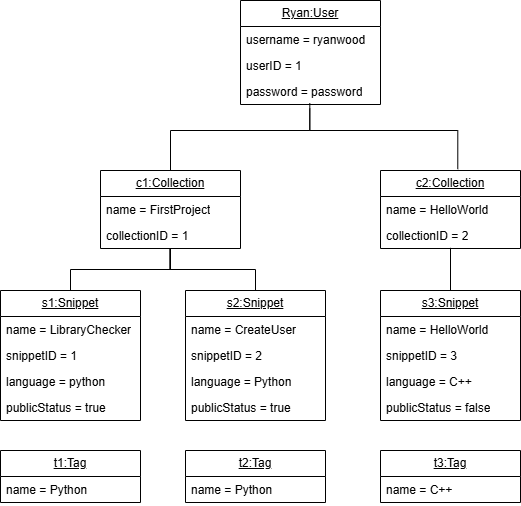

The diagram above was exported from draw.io. Its source (the exported page's mxGraphModel, read from the mxfile embedded in the PNG):
<mxGraphModel dx="786" dy="451" grid="1" gridSize="10" guides="1" tooltips="1" connect="1" arrows="1" fold="1" page="1" pageScale="1" pageWidth="850" pageHeight="1100" math="0" shadow="0">
  <root>
    <mxCell id="0" />
    <mxCell id="1" parent="0" />
    <mxCell id="SRqrOfRXDfl5R1xUm4-C-1" parent="1" style="swimlane;fontStyle=0;childLayout=stackLayout;horizontal=1;startSize=26;fillColor=none;horizontalStack=0;resizeParent=1;resizeParentMax=0;resizeLast=0;collapsible=1;marginBottom=0;whiteSpace=wrap;html=1;" value="&lt;u&gt;Ryan:User&lt;/u&gt;" vertex="1">
      <mxGeometry height="104" width="140" x="340" y="70" as="geometry" />
    </mxCell>
    <mxCell id="SRqrOfRXDfl5R1xUm4-C-2" parent="SRqrOfRXDfl5R1xUm4-C-1" style="text;strokeColor=none;fillColor=none;align=left;verticalAlign=top;spacingLeft=4;spacingRight=4;overflow=hidden;rotatable=0;points=[[0,0.5],[1,0.5]];portConstraint=eastwest;whiteSpace=wrap;html=1;" value="username = ryanwood" vertex="1">
      <mxGeometry height="26" width="140" y="26" as="geometry" />
    </mxCell>
    <mxCell id="SRqrOfRXDfl5R1xUm4-C-3" parent="SRqrOfRXDfl5R1xUm4-C-1" style="text;strokeColor=none;fillColor=none;align=left;verticalAlign=top;spacingLeft=4;spacingRight=4;overflow=hidden;rotatable=0;points=[[0,0.5],[1,0.5]];portConstraint=eastwest;whiteSpace=wrap;html=1;" value="userID = 1" vertex="1">
      <mxGeometry height="26" width="140" y="52" as="geometry" />
    </mxCell>
    <mxCell id="SRqrOfRXDfl5R1xUm4-C-4" parent="SRqrOfRXDfl5R1xUm4-C-1" style="text;strokeColor=none;fillColor=none;align=left;verticalAlign=top;spacingLeft=4;spacingRight=4;overflow=hidden;rotatable=0;points=[[0,0.5],[1,0.5]];portConstraint=eastwest;whiteSpace=wrap;html=1;" value="password = password" vertex="1">
      <mxGeometry height="26" width="140" y="78" as="geometry" />
    </mxCell>
    <mxCell id="SRqrOfRXDfl5R1xUm4-C-5" parent="1" style="swimlane;fontStyle=0;childLayout=stackLayout;horizontal=1;startSize=26;fillColor=none;horizontalStack=0;resizeParent=1;resizeParentMax=0;resizeLast=0;collapsible=1;marginBottom=0;whiteSpace=wrap;html=1;" value="&lt;u&gt;c1:Collection&lt;/u&gt;" vertex="1">
      <mxGeometry height="78" width="140" x="200" y="240" as="geometry" />
    </mxCell>
    <mxCell id="SRqrOfRXDfl5R1xUm4-C-6" parent="SRqrOfRXDfl5R1xUm4-C-5" style="text;strokeColor=none;fillColor=none;align=left;verticalAlign=top;spacingLeft=4;spacingRight=4;overflow=hidden;rotatable=0;points=[[0,0.5],[1,0.5]];portConstraint=eastwest;whiteSpace=wrap;html=1;" value="name = FirstProject" vertex="1">
      <mxGeometry height="26" width="140" y="26" as="geometry" />
    </mxCell>
    <mxCell id="SRqrOfRXDfl5R1xUm4-C-7" parent="SRqrOfRXDfl5R1xUm4-C-5" style="text;strokeColor=none;fillColor=none;align=left;verticalAlign=top;spacingLeft=4;spacingRight=4;overflow=hidden;rotatable=0;points=[[0,0.5],[1,0.5]];portConstraint=eastwest;whiteSpace=wrap;html=1;" value="collectionID = 1" vertex="1">
      <mxGeometry height="26" width="140" y="52" as="geometry" />
    </mxCell>
    <mxCell id="SRqrOfRXDfl5R1xUm4-C-10" parent="1" style="swimlane;fontStyle=0;childLayout=stackLayout;horizontal=1;startSize=26;fillColor=none;horizontalStack=0;resizeParent=1;resizeParentMax=0;resizeLast=0;collapsible=1;marginBottom=0;whiteSpace=wrap;html=1;" value="&lt;u&gt;c2:Collection&lt;/u&gt;" vertex="1">
      <mxGeometry height="78" width="140" x="480" y="240" as="geometry" />
    </mxCell>
    <mxCell id="SRqrOfRXDfl5R1xUm4-C-11" parent="SRqrOfRXDfl5R1xUm4-C-10" style="text;strokeColor=none;fillColor=none;align=left;verticalAlign=top;spacingLeft=4;spacingRight=4;overflow=hidden;rotatable=0;points=[[0,0.5],[1,0.5]];portConstraint=eastwest;whiteSpace=wrap;html=1;" value="name = HelloWorld" vertex="1">
      <mxGeometry height="26" width="140" y="26" as="geometry" />
    </mxCell>
    <mxCell id="SRqrOfRXDfl5R1xUm4-C-12" parent="SRqrOfRXDfl5R1xUm4-C-10" style="text;strokeColor=none;fillColor=none;align=left;verticalAlign=top;spacingLeft=4;spacingRight=4;overflow=hidden;rotatable=0;points=[[0,0.5],[1,0.5]];portConstraint=eastwest;whiteSpace=wrap;html=1;" value="collectionID = 2" vertex="1">
      <mxGeometry height="26" width="140" y="52" as="geometry" />
    </mxCell>
    <mxCell id="SRqrOfRXDfl5R1xUm4-C-14" parent="1" style="swimlane;fontStyle=0;childLayout=stackLayout;horizontal=1;startSize=26;fillColor=none;horizontalStack=0;resizeParent=1;resizeParentMax=0;resizeLast=0;collapsible=1;marginBottom=0;whiteSpace=wrap;html=1;" value="&lt;u&gt;s1:Snippet&lt;/u&gt;" vertex="1">
      <mxGeometry height="130" width="140" x="100" y="360" as="geometry" />
    </mxCell>
    <mxCell id="SRqrOfRXDfl5R1xUm4-C-15" parent="SRqrOfRXDfl5R1xUm4-C-14" style="text;strokeColor=none;fillColor=none;align=left;verticalAlign=top;spacingLeft=4;spacingRight=4;overflow=hidden;rotatable=0;points=[[0,0.5],[1,0.5]];portConstraint=eastwest;whiteSpace=wrap;html=1;" value="name = LibraryChecker" vertex="1">
      <mxGeometry height="26" width="140" y="26" as="geometry" />
    </mxCell>
    <mxCell id="SRqrOfRXDfl5R1xUm4-C-16" parent="SRqrOfRXDfl5R1xUm4-C-14" style="text;strokeColor=none;fillColor=none;align=left;verticalAlign=top;spacingLeft=4;spacingRight=4;overflow=hidden;rotatable=0;points=[[0,0.5],[1,0.5]];portConstraint=eastwest;whiteSpace=wrap;html=1;" value="snippetID = 1" vertex="1">
      <mxGeometry height="26" width="140" y="52" as="geometry" />
    </mxCell>
    <mxCell id="SRqrOfRXDfl5R1xUm4-C-26" parent="SRqrOfRXDfl5R1xUm4-C-14" style="text;strokeColor=none;fillColor=none;align=left;verticalAlign=top;spacingLeft=4;spacingRight=4;overflow=hidden;rotatable=0;points=[[0,0.5],[1,0.5]];portConstraint=eastwest;whiteSpace=wrap;html=1;" value="language = python&lt;div&gt;&lt;br&gt;&lt;/div&gt;" vertex="1">
      <mxGeometry height="26" width="140" y="78" as="geometry" />
    </mxCell>
    <mxCell id="SRqrOfRXDfl5R1xUm4-C-17" parent="SRqrOfRXDfl5R1xUm4-C-14" style="text;strokeColor=none;fillColor=none;align=left;verticalAlign=top;spacingLeft=4;spacingRight=4;overflow=hidden;rotatable=0;points=[[0,0.5],[1,0.5]];portConstraint=eastwest;whiteSpace=wrap;html=1;" value="&lt;div&gt;publicStatus = true&lt;/div&gt;" vertex="1">
      <mxGeometry height="26" width="140" y="104" as="geometry" />
    </mxCell>
    <mxCell id="SRqrOfRXDfl5R1xUm4-C-18" parent="1" style="swimlane;fontStyle=0;childLayout=stackLayout;horizontal=1;startSize=26;fillColor=none;horizontalStack=0;resizeParent=1;resizeParentMax=0;resizeLast=0;collapsible=1;marginBottom=0;whiteSpace=wrap;html=1;" value="&lt;u&gt;s2:Snippet&lt;/u&gt;" vertex="1">
      <mxGeometry height="130" width="140" x="285" y="360" as="geometry" />
    </mxCell>
    <mxCell id="SRqrOfRXDfl5R1xUm4-C-19" parent="SRqrOfRXDfl5R1xUm4-C-18" style="text;strokeColor=none;fillColor=none;align=left;verticalAlign=top;spacingLeft=4;spacingRight=4;overflow=hidden;rotatable=0;points=[[0,0.5],[1,0.5]];portConstraint=eastwest;whiteSpace=wrap;html=1;" value="name = CreateUser" vertex="1">
      <mxGeometry height="26" width="140" y="26" as="geometry" />
    </mxCell>
    <mxCell id="SRqrOfRXDfl5R1xUm4-C-20" parent="SRqrOfRXDfl5R1xUm4-C-18" style="text;strokeColor=none;fillColor=none;align=left;verticalAlign=top;spacingLeft=4;spacingRight=4;overflow=hidden;rotatable=0;points=[[0,0.5],[1,0.5]];portConstraint=eastwest;whiteSpace=wrap;html=1;" value="snippetID = 2" vertex="1">
      <mxGeometry height="26" width="140" y="52" as="geometry" />
    </mxCell>
    <mxCell id="SRqrOfRXDfl5R1xUm4-C-21" parent="SRqrOfRXDfl5R1xUm4-C-18" style="text;strokeColor=none;fillColor=none;align=left;verticalAlign=top;spacingLeft=4;spacingRight=4;overflow=hidden;rotatable=0;points=[[0,0.5],[1,0.5]];portConstraint=eastwest;whiteSpace=wrap;html=1;" value="language = Python" vertex="1">
      <mxGeometry height="26" width="140" y="78" as="geometry" />
    </mxCell>
    <mxCell id="SRqrOfRXDfl5R1xUm4-C-27" parent="SRqrOfRXDfl5R1xUm4-C-18" style="text;strokeColor=none;fillColor=none;align=left;verticalAlign=top;spacingLeft=4;spacingRight=4;overflow=hidden;rotatable=0;points=[[0,0.5],[1,0.5]];portConstraint=eastwest;whiteSpace=wrap;html=1;" value="&lt;div&gt;publicStatus = true&lt;/div&gt;" vertex="1">
      <mxGeometry height="26" width="140" y="104" as="geometry" />
    </mxCell>
    <mxCell id="SRqrOfRXDfl5R1xUm4-C-22" parent="1" style="swimlane;fontStyle=0;childLayout=stackLayout;horizontal=1;startSize=26;fillColor=none;horizontalStack=0;resizeParent=1;resizeParentMax=0;resizeLast=0;collapsible=1;marginBottom=0;whiteSpace=wrap;html=1;" value="&lt;u&gt;s3:Snippet&lt;/u&gt;" vertex="1">
      <mxGeometry height="130" width="140" x="480" y="360" as="geometry" />
    </mxCell>
    <mxCell id="SRqrOfRXDfl5R1xUm4-C-23" parent="SRqrOfRXDfl5R1xUm4-C-22" style="text;strokeColor=none;fillColor=none;align=left;verticalAlign=top;spacingLeft=4;spacingRight=4;overflow=hidden;rotatable=0;points=[[0,0.5],[1,0.5]];portConstraint=eastwest;whiteSpace=wrap;html=1;" value="name = HelloWorld" vertex="1">
      <mxGeometry height="26" width="140" y="26" as="geometry" />
    </mxCell>
    <mxCell id="SRqrOfRXDfl5R1xUm4-C-24" parent="SRqrOfRXDfl5R1xUm4-C-22" style="text;strokeColor=none;fillColor=none;align=left;verticalAlign=top;spacingLeft=4;spacingRight=4;overflow=hidden;rotatable=0;points=[[0,0.5],[1,0.5]];portConstraint=eastwest;whiteSpace=wrap;html=1;" value="snippetID = 3" vertex="1">
      <mxGeometry height="26" width="140" y="52" as="geometry" />
    </mxCell>
    <mxCell id="SRqrOfRXDfl5R1xUm4-C-25" parent="SRqrOfRXDfl5R1xUm4-C-22" style="text;strokeColor=none;fillColor=none;align=left;verticalAlign=top;spacingLeft=4;spacingRight=4;overflow=hidden;rotatable=0;points=[[0,0.5],[1,0.5]];portConstraint=eastwest;whiteSpace=wrap;html=1;" value="language = C++" vertex="1">
      <mxGeometry height="26" width="140" y="78" as="geometry" />
    </mxCell>
    <mxCell id="SRqrOfRXDfl5R1xUm4-C-28" parent="SRqrOfRXDfl5R1xUm4-C-22" style="text;strokeColor=none;fillColor=none;align=left;verticalAlign=top;spacingLeft=4;spacingRight=4;overflow=hidden;rotatable=0;points=[[0,0.5],[1,0.5]];portConstraint=eastwest;whiteSpace=wrap;html=1;" value="&lt;div&gt;publicStatus = false&lt;/div&gt;" vertex="1">
      <mxGeometry height="26" width="140" y="104" as="geometry" />
    </mxCell>
    <mxCell id="SRqrOfRXDfl5R1xUm4-C-29" edge="1" parent="1" source="SRqrOfRXDfl5R1xUm4-C-5" style="endArrow=none;html=1;rounded=0;entryX=0.495;entryY=1.154;entryDx=0;entryDy=0;entryPerimeter=0;edgeStyle=orthogonalEdgeStyle;" target="SRqrOfRXDfl5R1xUm4-C-4" value="">
      <mxGeometry height="50" relative="1" width="50" as="geometry">
        <Array as="points">
          <mxPoint x="270" y="200" />
          <mxPoint x="409" y="200" />
        </Array>
        <mxPoint x="380" y="300" as="sourcePoint" />
        <mxPoint x="430" y="250" as="targetPoint" />
      </mxGeometry>
    </mxCell>
    <mxCell id="SRqrOfRXDfl5R1xUm4-C-30" edge="1" parent="1" source="SRqrOfRXDfl5R1xUm4-C-10" style="endArrow=none;html=1;rounded=0;entryX=0.495;entryY=0.949;entryDx=0;entryDy=0;entryPerimeter=0;exitX=0.552;exitY=-0.017;exitDx=0;exitDy=0;exitPerimeter=0;edgeStyle=orthogonalEdgeStyle;" target="SRqrOfRXDfl5R1xUm4-C-4" value="">
      <mxGeometry height="50" relative="1" width="50" as="geometry">
        <Array as="points">
          <mxPoint x="557" y="200" />
          <mxPoint x="409" y="200" />
        </Array>
        <mxPoint x="380" y="300" as="sourcePoint" />
        <mxPoint x="430" y="250" as="targetPoint" />
      </mxGeometry>
    </mxCell>
    <mxCell id="SRqrOfRXDfl5R1xUm4-C-31" edge="1" parent="1" source="SRqrOfRXDfl5R1xUm4-C-22" style="endArrow=none;html=1;rounded=0;entryX=0.5;entryY=0.974;entryDx=0;entryDy=0;entryPerimeter=0;exitX=0.5;exitY=0;exitDx=0;exitDy=0;" target="SRqrOfRXDfl5R1xUm4-C-12" value="">
      <mxGeometry height="50" relative="1" width="50" as="geometry">
        <mxPoint x="380" y="300" as="sourcePoint" />
        <mxPoint x="430" y="250" as="targetPoint" />
      </mxGeometry>
    </mxCell>
    <mxCell id="SRqrOfRXDfl5R1xUm4-C-32" edge="1" parent="1" source="SRqrOfRXDfl5R1xUm4-C-5" style="endArrow=none;html=1;rounded=0;exitX=0.5;exitY=1;exitDx=0;exitDy=0;entryX=0.5;entryY=0;entryDx=0;entryDy=0;edgeStyle=orthogonalEdgeStyle;" target="SRqrOfRXDfl5R1xUm4-C-14" value="">
      <mxGeometry height="50" relative="1" width="50" as="geometry">
        <mxPoint x="380" y="300" as="sourcePoint" />
        <mxPoint x="430" y="250" as="targetPoint" />
      </mxGeometry>
    </mxCell>
    <mxCell id="SRqrOfRXDfl5R1xUm4-C-33" edge="1" parent="1" source="SRqrOfRXDfl5R1xUm4-C-7" style="endArrow=none;html=1;rounded=0;exitX=0.495;exitY=1;exitDx=0;exitDy=0;exitPerimeter=0;entryX=0.5;entryY=0;entryDx=0;entryDy=0;edgeStyle=orthogonalEdgeStyle;" target="SRqrOfRXDfl5R1xUm4-C-18" value="">
      <mxGeometry height="50" relative="1" width="50" as="geometry">
        <mxPoint x="380" y="300" as="sourcePoint" />
        <mxPoint x="430" y="250" as="targetPoint" />
      </mxGeometry>
    </mxCell>
    <mxCell id="SRqrOfRXDfl5R1xUm4-C-34" parent="1" style="swimlane;fontStyle=0;childLayout=stackLayout;horizontal=1;startSize=26;fillColor=none;horizontalStack=0;resizeParent=1;resizeParentMax=0;resizeLast=0;collapsible=1;marginBottom=0;whiteSpace=wrap;html=1;" value="&lt;u&gt;t1:Tag&lt;/u&gt;" vertex="1">
      <mxGeometry height="52" width="140" x="100" y="520" as="geometry" />
    </mxCell>
    <mxCell id="SRqrOfRXDfl5R1xUm4-C-35" parent="SRqrOfRXDfl5R1xUm4-C-34" style="text;strokeColor=none;fillColor=none;align=left;verticalAlign=top;spacingLeft=4;spacingRight=4;overflow=hidden;rotatable=0;points=[[0,0.5],[1,0.5]];portConstraint=eastwest;whiteSpace=wrap;html=1;" value="name = Python" vertex="1">
      <mxGeometry height="26" width="140" y="26" as="geometry" />
    </mxCell>
    <mxCell id="SRqrOfRXDfl5R1xUm4-C-42" parent="1" style="swimlane;fontStyle=0;childLayout=stackLayout;horizontal=1;startSize=26;fillColor=none;horizontalStack=0;resizeParent=1;resizeParentMax=0;resizeLast=0;collapsible=1;marginBottom=0;whiteSpace=wrap;html=1;" value="&lt;u&gt;t2:Tag&lt;/u&gt;" vertex="1">
      <mxGeometry height="52" width="140" x="285" y="520" as="geometry" />
    </mxCell>
    <mxCell id="SRqrOfRXDfl5R1xUm4-C-43" parent="SRqrOfRXDfl5R1xUm4-C-42" style="text;strokeColor=none;fillColor=none;align=left;verticalAlign=top;spacingLeft=4;spacingRight=4;overflow=hidden;rotatable=0;points=[[0,0.5],[1,0.5]];portConstraint=eastwest;whiteSpace=wrap;html=1;" value="name = Python" vertex="1">
      <mxGeometry height="26" width="140" y="26" as="geometry" />
    </mxCell>
    <mxCell id="SRqrOfRXDfl5R1xUm4-C-44" parent="1" style="swimlane;fontStyle=0;childLayout=stackLayout;horizontal=1;startSize=26;fillColor=none;horizontalStack=0;resizeParent=1;resizeParentMax=0;resizeLast=0;collapsible=1;marginBottom=0;whiteSpace=wrap;html=1;" value="&lt;u&gt;t3:Tag&lt;/u&gt;" vertex="1">
      <mxGeometry height="52" width="140" x="480" y="520" as="geometry" />
    </mxCell>
    <mxCell id="SRqrOfRXDfl5R1xUm4-C-45" parent="SRqrOfRXDfl5R1xUm4-C-44" style="text;strokeColor=none;fillColor=none;align=left;verticalAlign=top;spacingLeft=4;spacingRight=4;overflow=hidden;rotatable=0;points=[[0,0.5],[1,0.5]];portConstraint=eastwest;whiteSpace=wrap;html=1;" value="name = C++" vertex="1">
      <mxGeometry height="26" width="140" y="26" as="geometry" />
    </mxCell>
  </root>
</mxGraphModel>